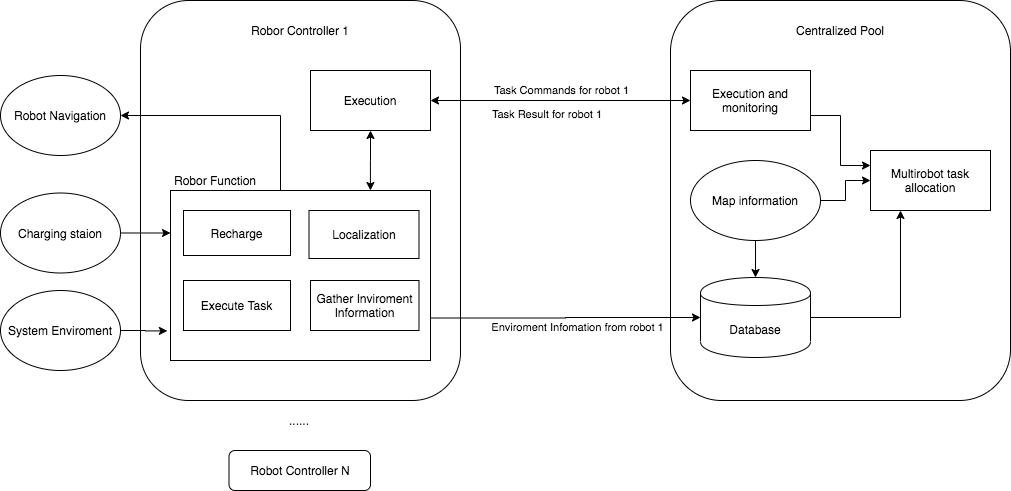

The diagram above was exported from draw.io. Its source (the exported page's mxGraphModel, read from the mxfile embedded in the PNG):
<mxGraphModel dx="2031" dy="266" grid="1" gridSize="10" guides="1" tooltips="1" connect="1" arrows="1" fold="1" page="1" pageScale="1" pageWidth="827" pageHeight="1169" math="0" shadow="0">
  <root>
    <mxCell id="0" />
    <mxCell id="1" parent="0" />
    <mxCell id="45" value="" style="rounded=1;whiteSpace=wrap;html=1;" parent="1" vertex="1">
      <mxGeometry x="-350" y="650" width="340" height="400" as="geometry" />
    </mxCell>
    <mxCell id="54" style="edgeStyle=orthogonalEdgeStyle;rounded=0;orthogonalLoop=1;jettySize=auto;html=1;exitX=1;exitY=0.75;exitDx=0;exitDy=0;entryX=0;entryY=0.25;entryDx=0;entryDy=0;" parent="1" source="47" target="53" edge="1">
      <mxGeometry relative="1" as="geometry" />
    </mxCell>
    <mxCell id="47" value="Execution and monitoring" style="rounded=0;whiteSpace=wrap;html=1;" parent="1" vertex="1">
      <mxGeometry x="-330" y="720" width="120" height="60" as="geometry" />
    </mxCell>
    <mxCell id="55" style="edgeStyle=orthogonalEdgeStyle;rounded=0;orthogonalLoop=1;jettySize=auto;html=1;" parent="1" source="51" target="53" edge="1">
      <mxGeometry relative="1" as="geometry" />
    </mxCell>
    <mxCell id="81" style="edgeStyle=orthogonalEdgeStyle;rounded=0;orthogonalLoop=1;jettySize=auto;html=1;startArrow=none;startFill=0;" parent="1" source="51" target="52" edge="1">
      <mxGeometry relative="1" as="geometry" />
    </mxCell>
    <mxCell id="51" value="&lt;span&gt;Map information&lt;/span&gt;" style="ellipse;whiteSpace=wrap;html=1;" parent="1" vertex="1">
      <mxGeometry x="-330" y="810" width="130" height="80" as="geometry" />
    </mxCell>
    <mxCell id="56" style="edgeStyle=orthogonalEdgeStyle;rounded=0;orthogonalLoop=1;jettySize=auto;html=1;exitX=1;exitY=0.5;exitDx=0;exitDy=0;entryX=0.25;entryY=1;entryDx=0;entryDy=0;" parent="1" source="52" target="53" edge="1">
      <mxGeometry relative="1" as="geometry" />
    </mxCell>
    <mxCell id="52" value="Database" style="shape=cylinder;whiteSpace=wrap;html=1;boundedLbl=1;backgroundOutline=1;" parent="1" vertex="1">
      <mxGeometry x="-320" y="927" width="110" height="80" as="geometry" />
    </mxCell>
    <mxCell id="53" value="Multirobot task allocation" style="rounded=0;whiteSpace=wrap;html=1;" parent="1" vertex="1">
      <mxGeometry x="-150" y="800" width="120" height="60" as="geometry" />
    </mxCell>
    <mxCell id="57" value="Centralized Pool" style="text;html=1;strokeColor=none;fillColor=none;align=center;verticalAlign=middle;whiteSpace=wrap;rounded=0;" parent="1" vertex="1">
      <mxGeometry x="-240" y="670" width="120" height="20" as="geometry" />
    </mxCell>
    <mxCell id="58" value="" style="rounded=1;whiteSpace=wrap;html=1;" parent="1" vertex="1">
      <mxGeometry x="-880" y="650" width="320" height="400" as="geometry" />
    </mxCell>
    <mxCell id="59" value="Robor Controller 1" style="text;html=1;strokeColor=none;fillColor=none;align=center;verticalAlign=middle;whiteSpace=wrap;rounded=0;" parent="1" vertex="1">
      <mxGeometry x="-790" y="670" width="140" height="20" as="geometry" />
    </mxCell>
    <mxCell id="73" style="edgeStyle=orthogonalEdgeStyle;rounded=0;orthogonalLoop=1;jettySize=auto;html=1;entryX=-0.012;entryY=0.826;entryDx=0;entryDy=0;entryPerimeter=0;" parent="1" source="60" target="61" edge="1">
      <mxGeometry relative="1" as="geometry" />
    </mxCell>
    <mxCell id="60" value="System Enviroment" style="ellipse;whiteSpace=wrap;html=1;" parent="1" vertex="1">
      <mxGeometry x="-1020" y="940" width="120" height="80" as="geometry" />
    </mxCell>
    <mxCell id="80" value="&lt;font face=&quot;helvetica&quot;&gt;Enviroment Infomation from robot 1&lt;/font&gt;" style="edgeStyle=orthogonalEdgeStyle;rounded=0;orthogonalLoop=1;jettySize=auto;html=1;startArrow=none;startFill=0;exitX=1;exitY=0.75;exitDx=0;exitDy=0;entryX=0;entryY=0.5;entryDx=0;entryDy=0;" parent="1" target="52" edge="1" source="61">
      <mxGeometry x="0.0868" y="-10" relative="1" as="geometry">
        <mxPoint x="-590" y="880" as="sourcePoint" />
        <mxPoint as="offset" />
      </mxGeometry>
    </mxCell>
    <mxCell id="88" style="edgeStyle=orthogonalEdgeStyle;rounded=0;orthogonalLoop=1;jettySize=auto;html=1;entryX=1;entryY=0.5;entryDx=0;entryDy=0;startArrow=none;startFill=0;" parent="1" source="61" target="87" edge="1">
      <mxGeometry relative="1" as="geometry">
        <Array as="points">
          <mxPoint x="-740" y="765" />
        </Array>
      </mxGeometry>
    </mxCell>
    <mxCell id="61" value="" style="rounded=0;whiteSpace=wrap;html=1;" parent="1" vertex="1">
      <mxGeometry x="-850" y="840" width="260" height="170" as="geometry" />
    </mxCell>
    <mxCell id="65" value="Robor Function" style="text;html=1;strokeColor=none;fillColor=none;align=center;verticalAlign=middle;whiteSpace=wrap;rounded=0;" parent="1" vertex="1">
      <mxGeometry x="-850" y="820" width="90" height="20" as="geometry" />
    </mxCell>
    <mxCell id="69" value="Recharge" style="rounded=0;whiteSpace=wrap;html=1;" parent="1" vertex="1">
      <mxGeometry x="-837" y="860" width="107" height="45" as="geometry" />
    </mxCell>
    <mxCell id="70" value="Gather Inviroment Information" style="rounded=0;whiteSpace=wrap;html=1;" parent="1" vertex="1">
      <mxGeometry x="-710" y="930" width="108.5" height="50" as="geometry" />
    </mxCell>
    <mxCell id="71" value="Execute Task" style="rounded=0;whiteSpace=wrap;html=1;" parent="1" vertex="1">
      <mxGeometry x="-837" y="930" width="107" height="50" as="geometry" />
    </mxCell>
    <mxCell id="72" value="Localization" style="rounded=0;whiteSpace=wrap;html=1;" parent="1" vertex="1">
      <mxGeometry x="-711.5" y="860" width="110" height="48" as="geometry" />
    </mxCell>
    <mxCell id="75" style="edgeStyle=orthogonalEdgeStyle;rounded=0;orthogonalLoop=1;jettySize=auto;html=1;entryX=0;entryY=0.25;entryDx=0;entryDy=0;" parent="1" source="74" target="61" edge="1">
      <mxGeometry relative="1" as="geometry" />
    </mxCell>
    <mxCell id="74" value="Charging staion" style="ellipse;whiteSpace=wrap;html=1;" parent="1" vertex="1">
      <mxGeometry x="-1020" y="842.5" width="120" height="80" as="geometry" />
    </mxCell>
    <mxCell id="77" value="" style="edgeStyle=orthogonalEdgeStyle;rounded=0;orthogonalLoop=1;jettySize=auto;html=1;entryX=0.769;entryY=0;entryDx=0;entryDy=0;entryPerimeter=0;startArrow=classic;startFill=1;" parent="1" source="76" target="61" edge="1">
      <mxGeometry relative="1" as="geometry" />
    </mxCell>
    <mxCell id="76" value="Execution" style="rounded=0;whiteSpace=wrap;html=1;" parent="1" vertex="1">
      <mxGeometry x="-710" y="720" width="120" height="60" as="geometry" />
    </mxCell>
    <mxCell id="78" value="Task Commands for robot 1" style="edgeStyle=orthogonalEdgeStyle;rounded=0;orthogonalLoop=1;jettySize=auto;html=1;startArrow=classic;startFill=1;" parent="1" source="47" target="76" edge="1">
      <mxGeometry y="-10" relative="1" as="geometry">
        <mxPoint x="1" as="offset" />
      </mxGeometry>
    </mxCell>
    <mxCell id="79" value="&lt;span style=&quot;color: rgb(0 , 0 , 0) ; font-family: &amp;#34;helvetica&amp;#34; ; font-size: 11px ; font-style: normal ; font-weight: 400 ; letter-spacing: normal ; text-align: center ; text-indent: 0px ; text-transform: none ; word-spacing: 0px ; background-color: rgb(255 , 255 , 255) ; float: none ; display: inline&quot;&gt;Task Result for robot 1&lt;br&gt;&lt;/span&gt;" style="text;whiteSpace=wrap;html=1;" parent="1" vertex="1">
      <mxGeometry x="-530" y="750" width="140" height="30" as="geometry" />
    </mxCell>
    <mxCell id="85" value="Robot Controller N" style="rounded=1;whiteSpace=wrap;html=1;" parent="1" vertex="1">
      <mxGeometry x="-791.5" y="1100" width="141.5" height="40" as="geometry" />
    </mxCell>
    <mxCell id="86" value="......" style="text;html=1;strokeColor=none;fillColor=none;align=center;verticalAlign=middle;whiteSpace=wrap;rounded=0;" parent="1" vertex="1">
      <mxGeometry x="-740.75" y="1060" width="40" height="20" as="geometry" />
    </mxCell>
    <mxCell id="87" value="Robot Navigation" style="ellipse;whiteSpace=wrap;html=1;" parent="1" vertex="1">
      <mxGeometry x="-1020" y="725" width="120" height="80" as="geometry" />
    </mxCell>
  </root>
</mxGraphModel>